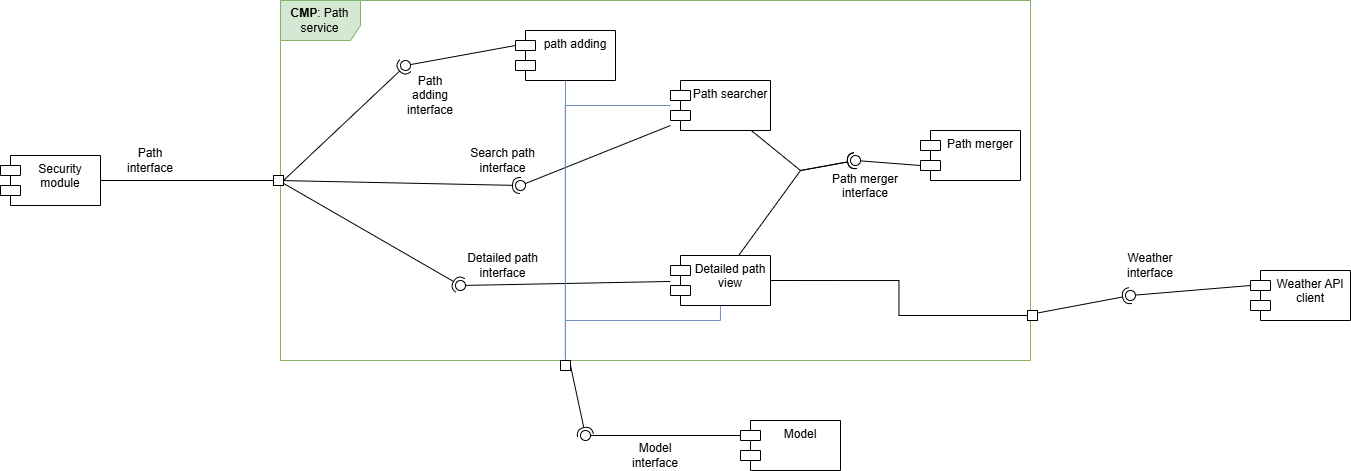

The diagram above was exported from draw.io. Its source (the exported page's mxGraphModel, read from the mxfile embedded in the PNG):
<mxGraphModel dx="1227" dy="529" grid="1" gridSize="10" guides="1" tooltips="1" connect="1" arrows="1" fold="1" page="0" pageScale="1" pageWidth="827" pageHeight="1169" math="0" shadow="0">
  <root>
    <mxCell id="0" />
    <mxCell id="1" parent="0" />
    <mxCell id="gvbIMmwi77MqHEMC76kT-1" value="&lt;b&gt;CMP&lt;/b&gt;: Path service" style="shape=umlFrame;whiteSpace=wrap;html=1;pointerEvents=0;width=80;height=40;fillColor=#d5e8d4;strokeColor=#82b366;" parent="1" vertex="1">
      <mxGeometry x="-120" y="20" width="750" height="360" as="geometry" />
    </mxCell>
    <mxCell id="jcFhB7nMdWeBuJT0cUkY-3" style="edgeStyle=orthogonalEdgeStyle;rounded=0;orthogonalLoop=1;jettySize=auto;html=1;entryX=0.5;entryY=0;entryDx=0;entryDy=0;endArrow=none;endFill=0;fillColor=#dae8fc;strokeColor=#6c8ebf;" parent="1" source="gvbIMmwi77MqHEMC76kT-2" target="3qZ8tJ23-qUpyW2dNz4v-30" edge="1">
      <mxGeometry relative="1" as="geometry" />
    </mxCell>
    <mxCell id="gvbIMmwi77MqHEMC76kT-2" value="path adding" style="shape=module;align=left;spacingLeft=20;align=center;verticalAlign=top;whiteSpace=wrap;html=1;" parent="1" vertex="1">
      <mxGeometry x="115" y="50" width="100" height="50" as="geometry" />
    </mxCell>
    <mxCell id="gvbIMmwi77MqHEMC76kT-4" value="Path searcher" style="shape=module;align=left;spacingLeft=20;align=center;verticalAlign=top;whiteSpace=wrap;html=1;" parent="1" vertex="1">
      <mxGeometry x="270" y="100" width="100" height="50" as="geometry" />
    </mxCell>
    <mxCell id="jcFhB7nMdWeBuJT0cUkY-5" style="edgeStyle=orthogonalEdgeStyle;rounded=0;orthogonalLoop=1;jettySize=auto;html=1;entryX=0.5;entryY=0;entryDx=0;entryDy=0;endArrow=none;endFill=0;fillColor=#dae8fc;strokeColor=#6c8ebf;" parent="1" source="gvbIMmwi77MqHEMC76kT-5" target="3qZ8tJ23-qUpyW2dNz4v-30" edge="1">
      <mxGeometry relative="1" as="geometry">
        <Array as="points">
          <mxPoint x="320" y="340" />
          <mxPoint x="165" y="340" />
        </Array>
      </mxGeometry>
    </mxCell>
    <mxCell id="gvbIMmwi77MqHEMC76kT-5" value="Detailed path view" style="shape=module;align=left;spacingLeft=20;align=center;verticalAlign=top;whiteSpace=wrap;html=1;" parent="1" vertex="1">
      <mxGeometry x="270" y="275" width="100" height="50" as="geometry" />
    </mxCell>
    <mxCell id="gvbIMmwi77MqHEMC76kT-7" value="Path merger" style="shape=module;align=left;spacingLeft=20;align=center;verticalAlign=top;whiteSpace=wrap;html=1;" parent="1" vertex="1">
      <mxGeometry x="520" y="150" width="100" height="50" as="geometry" />
    </mxCell>
    <mxCell id="zcj_IuV-sERVMDZN-Jml-3" style="edgeStyle=orthogonalEdgeStyle;rounded=0;orthogonalLoop=1;jettySize=auto;html=1;entryX=0;entryY=0.5;entryDx=0;entryDy=0;endArrow=none;endFill=0;" parent="1" source="3qZ8tJ23-qUpyW2dNz4v-1" target="3qZ8tJ23-qUpyW2dNz4v-5" edge="1">
      <mxGeometry relative="1" as="geometry" />
    </mxCell>
    <mxCell id="3qZ8tJ23-qUpyW2dNz4v-1" value="Security&lt;br&gt;module" style="shape=module;align=left;spacingLeft=20;align=center;verticalAlign=top;whiteSpace=wrap;html=1;" parent="1" vertex="1">
      <mxGeometry x="-400" y="175" width="100" height="50" as="geometry" />
    </mxCell>
    <mxCell id="3qZ8tJ23-qUpyW2dNz4v-4" value="" style="ellipse;whiteSpace=wrap;html=1;align=center;aspect=fixed;fillColor=none;strokeColor=none;resizable=0;perimeter=centerPerimeter;rotatable=0;allowArrows=0;points=[];outlineConnect=1;" parent="1" vertex="1">
      <mxGeometry x="-205" y="200" width="10" height="10" as="geometry" />
    </mxCell>
    <mxCell id="3qZ8tJ23-qUpyW2dNz4v-5" value="" style="rounded=0;whiteSpace=wrap;html=1;" parent="1" vertex="1">
      <mxGeometry x="-127" y="195" width="10" height="10" as="geometry" />
    </mxCell>
    <mxCell id="3qZ8tJ23-qUpyW2dNz4v-8" value="" style="rounded=0;orthogonalLoop=1;jettySize=auto;html=1;endArrow=halfCircle;endFill=0;endSize=6;strokeWidth=1;sketch=0;exitX=1;exitY=0.5;exitDx=0;exitDy=0;" parent="1" source="3qZ8tJ23-qUpyW2dNz4v-5" target="3qZ8tJ23-qUpyW2dNz4v-10" edge="1">
      <mxGeometry relative="1" as="geometry">
        <mxPoint x="140" y="135" as="sourcePoint" />
      </mxGeometry>
    </mxCell>
    <mxCell id="3qZ8tJ23-qUpyW2dNz4v-9" value="" style="rounded=0;orthogonalLoop=1;jettySize=auto;html=1;endArrow=oval;endFill=0;sketch=0;sourcePerimeterSpacing=0;targetPerimeterSpacing=0;endSize=10;exitX=0;exitY=0;exitDx=0;exitDy=15;exitPerimeter=0;" parent="1" source="gvbIMmwi77MqHEMC76kT-2" target="3qZ8tJ23-qUpyW2dNz4v-10" edge="1">
      <mxGeometry relative="1" as="geometry">
        <mxPoint x="-120" y="200" as="sourcePoint" />
      </mxGeometry>
    </mxCell>
    <mxCell id="3qZ8tJ23-qUpyW2dNz4v-10" value="" style="ellipse;whiteSpace=wrap;html=1;align=center;aspect=fixed;fillColor=none;strokeColor=none;resizable=0;perimeter=centerPerimeter;rotatable=0;allowArrows=0;points=[];outlineConnect=1;" parent="1" vertex="1">
      <mxGeometry y="80" width="10" height="10" as="geometry" />
    </mxCell>
    <mxCell id="3qZ8tJ23-qUpyW2dNz4v-11" value="" style="rounded=0;orthogonalLoop=1;jettySize=auto;html=1;endArrow=halfCircle;endFill=0;endSize=6;strokeWidth=1;sketch=0;" parent="1" source="3qZ8tJ23-qUpyW2dNz4v-5" target="3qZ8tJ23-qUpyW2dNz4v-13" edge="1">
      <mxGeometry relative="1" as="geometry">
        <mxPoint x="140" y="230" as="sourcePoint" />
      </mxGeometry>
    </mxCell>
    <mxCell id="3qZ8tJ23-qUpyW2dNz4v-12" value="" style="rounded=0;orthogonalLoop=1;jettySize=auto;html=1;endArrow=oval;endFill=0;sketch=0;sourcePerimeterSpacing=0;targetPerimeterSpacing=0;endSize=10;" parent="1" source="gvbIMmwi77MqHEMC76kT-4" target="3qZ8tJ23-qUpyW2dNz4v-13" edge="1">
      <mxGeometry relative="1" as="geometry">
        <mxPoint x="40" y="202.5" as="sourcePoint" />
      </mxGeometry>
    </mxCell>
    <mxCell id="3qZ8tJ23-qUpyW2dNz4v-13" value="" style="ellipse;whiteSpace=wrap;html=1;align=center;aspect=fixed;fillColor=none;strokeColor=none;resizable=0;perimeter=centerPerimeter;rotatable=0;allowArrows=0;points=[];outlineConnect=1;" parent="1" vertex="1">
      <mxGeometry x="115" y="200" width="10" height="10" as="geometry" />
    </mxCell>
    <mxCell id="3qZ8tJ23-qUpyW2dNz4v-15" value="" style="rounded=0;orthogonalLoop=1;jettySize=auto;html=1;endArrow=halfCircle;endFill=0;endSize=6;strokeWidth=1;sketch=0;" parent="1" source="gvbIMmwi77MqHEMC76kT-4" target="3qZ8tJ23-qUpyW2dNz4v-17" edge="1">
      <mxGeometry relative="1" as="geometry">
        <mxPoint x="370" y="235" as="sourcePoint" />
        <Array as="points">
          <mxPoint x="400" y="190" />
        </Array>
      </mxGeometry>
    </mxCell>
    <mxCell id="3qZ8tJ23-qUpyW2dNz4v-16" value="" style="rounded=0;orthogonalLoop=1;jettySize=auto;html=1;endArrow=oval;endFill=0;sketch=0;sourcePerimeterSpacing=0;targetPerimeterSpacing=0;endSize=10;exitX=0;exitY=0;exitDx=0;exitDy=35;exitPerimeter=0;" parent="1" source="gvbIMmwi77MqHEMC76kT-7" target="3qZ8tJ23-qUpyW2dNz4v-17" edge="1">
      <mxGeometry relative="1" as="geometry">
        <mxPoint x="330" y="235" as="sourcePoint" />
      </mxGeometry>
    </mxCell>
    <mxCell id="3qZ8tJ23-qUpyW2dNz4v-17" value="" style="ellipse;whiteSpace=wrap;html=1;align=center;aspect=fixed;fillColor=none;strokeColor=none;resizable=0;perimeter=centerPerimeter;rotatable=0;allowArrows=0;points=[];outlineConnect=1;" parent="1" vertex="1">
      <mxGeometry x="450" y="175" width="10" height="10" as="geometry" />
    </mxCell>
    <mxCell id="3qZ8tJ23-qUpyW2dNz4v-20" value="" style="ellipse;whiteSpace=wrap;html=1;align=center;aspect=fixed;fillColor=none;strokeColor=none;resizable=0;perimeter=centerPerimeter;rotatable=0;allowArrows=0;points=[];outlineConnect=1;" parent="1" vertex="1">
      <mxGeometry x="340" y="250" width="10" height="10" as="geometry" />
    </mxCell>
    <mxCell id="3qZ8tJ23-qUpyW2dNz4v-21" value="" style="rounded=0;orthogonalLoop=1;jettySize=auto;html=1;endArrow=halfCircle;endFill=0;endSize=6;strokeWidth=1;sketch=0;" parent="1" source="3qZ8tJ23-qUpyW2dNz4v-5" target="3qZ8tJ23-qUpyW2dNz4v-23" edge="1">
      <mxGeometry relative="1" as="geometry">
        <mxPoint x="80" y="305" as="sourcePoint" />
      </mxGeometry>
    </mxCell>
    <mxCell id="3qZ8tJ23-qUpyW2dNz4v-22" value="" style="rounded=0;orthogonalLoop=1;jettySize=auto;html=1;endArrow=oval;endFill=0;sketch=0;sourcePerimeterSpacing=0;targetPerimeterSpacing=0;endSize=10;" parent="1" source="gvbIMmwi77MqHEMC76kT-5" target="3qZ8tJ23-qUpyW2dNz4v-23" edge="1">
      <mxGeometry relative="1" as="geometry">
        <mxPoint x="40" y="215" as="sourcePoint" />
      </mxGeometry>
    </mxCell>
    <mxCell id="3qZ8tJ23-qUpyW2dNz4v-23" value="" style="ellipse;whiteSpace=wrap;html=1;align=center;aspect=fixed;fillColor=none;strokeColor=none;resizable=0;perimeter=centerPerimeter;rotatable=0;allowArrows=0;points=[];outlineConnect=1;" parent="1" vertex="1">
      <mxGeometry x="55" y="300" width="10" height="10" as="geometry" />
    </mxCell>
    <mxCell id="3qZ8tJ23-qUpyW2dNz4v-27" value="" style="rounded=0;orthogonalLoop=1;jettySize=auto;html=1;endArrow=halfCircle;endFill=0;endSize=6;strokeWidth=1;sketch=0;fillColor=#ffe6cc;strokeColor=#000000;entryX=0.1;entryY=0.176;entryDx=0;entryDy=0;entryPerimeter=0;" parent="1" source="gvbIMmwi77MqHEMC76kT-5" target="3qZ8tJ23-qUpyW2dNz4v-17" edge="1">
      <mxGeometry relative="1" as="geometry">
        <mxPoint x="340" y="265" as="sourcePoint" />
        <Array as="points">
          <mxPoint x="400" y="190" />
        </Array>
      </mxGeometry>
    </mxCell>
    <mxCell id="3qZ8tJ23-qUpyW2dNz4v-29" value="" style="ellipse;whiteSpace=wrap;html=1;align=center;aspect=fixed;fillColor=none;strokeColor=none;resizable=0;perimeter=centerPerimeter;rotatable=0;allowArrows=0;points=[];outlineConnect=1;" parent="1" vertex="1">
      <mxGeometry x="315" y="260" width="10" height="10" as="geometry" />
    </mxCell>
    <mxCell id="3qZ8tJ23-qUpyW2dNz4v-30" value="" style="rounded=0;whiteSpace=wrap;html=1;" parent="1" vertex="1">
      <mxGeometry x="160" y="380" width="10" height="10" as="geometry" />
    </mxCell>
    <mxCell id="geDB2Z8Xm0EXbHLQoCsu-1" value="Model" style="shape=module;align=left;spacingLeft=20;align=center;verticalAlign=top;whiteSpace=wrap;html=1;" parent="1" vertex="1">
      <mxGeometry x="340" y="440" width="100" height="50" as="geometry" />
    </mxCell>
    <mxCell id="geDB2Z8Xm0EXbHLQoCsu-4" value="" style="rounded=0;orthogonalLoop=1;jettySize=auto;html=1;endArrow=oval;endFill=0;sketch=0;sourcePerimeterSpacing=0;targetPerimeterSpacing=0;endSize=10;exitX=0;exitY=0;exitDx=0;exitDy=15;exitPerimeter=0;" parent="1" source="geDB2Z8Xm0EXbHLQoCsu-1" target="geDB2Z8Xm0EXbHLQoCsu-5" edge="1">
      <mxGeometry relative="1" as="geometry">
        <mxPoint x="710" y="135" as="sourcePoint" />
      </mxGeometry>
    </mxCell>
    <mxCell id="geDB2Z8Xm0EXbHLQoCsu-5" value="" style="ellipse;whiteSpace=wrap;html=1;align=center;aspect=fixed;fillColor=none;strokeColor=none;resizable=0;perimeter=centerPerimeter;rotatable=0;allowArrows=0;points=[];outlineConnect=1;" parent="1" vertex="1">
      <mxGeometry x="180" y="450" width="10" height="10" as="geometry" />
    </mxCell>
    <mxCell id="geDB2Z8Xm0EXbHLQoCsu-6" value="" style="rounded=0;orthogonalLoop=1;jettySize=auto;html=1;endArrow=halfCircle;endFill=0;endSize=6;strokeWidth=1;sketch=0;exitX=1;exitY=0.5;exitDx=0;exitDy=0;entryX=0.743;entryY=0.367;entryDx=0;entryDy=0;entryPerimeter=0;" parent="1" source="3qZ8tJ23-qUpyW2dNz4v-30" target="geDB2Z8Xm0EXbHLQoCsu-5" edge="1">
      <mxGeometry relative="1" as="geometry">
        <mxPoint x="750" y="200" as="sourcePoint" />
        <mxPoint x="750" y="180" as="targetPoint" />
      </mxGeometry>
    </mxCell>
    <mxCell id="5muQ2VGm9bXw9nhEu-Ss-5" style="edgeStyle=orthogonalEdgeStyle;rounded=0;orthogonalLoop=1;jettySize=auto;html=1;entryX=1;entryY=0.5;entryDx=0;entryDy=0;endArrow=none;endFill=0;fillColor=#fff2cc;strokeColor=#000000;" parent="1" source="geDB2Z8Xm0EXbHLQoCsu-8" target="gvbIMmwi77MqHEMC76kT-5" edge="1">
      <mxGeometry relative="1" as="geometry" />
    </mxCell>
    <mxCell id="geDB2Z8Xm0EXbHLQoCsu-8" value="" style="rounded=0;whiteSpace=wrap;html=1;" parent="1" vertex="1">
      <mxGeometry x="627" y="330" width="10" height="10" as="geometry" />
    </mxCell>
    <mxCell id="5muQ2VGm9bXw9nhEu-Ss-1" value="Weather API client" style="shape=module;align=left;spacingLeft=20;align=center;verticalAlign=top;whiteSpace=wrap;html=1;" parent="1" vertex="1">
      <mxGeometry x="850" y="290" width="100" height="50" as="geometry" />
    </mxCell>
    <mxCell id="5muQ2VGm9bXw9nhEu-Ss-2" value="" style="rounded=0;orthogonalLoop=1;jettySize=auto;html=1;endArrow=halfCircle;endFill=0;endSize=6;strokeWidth=1;sketch=0;exitX=1;exitY=0.25;exitDx=0;exitDy=0;" parent="1" source="geDB2Z8Xm0EXbHLQoCsu-8" target="5muQ2VGm9bXw9nhEu-Ss-4" edge="1">
      <mxGeometry relative="1" as="geometry">
        <mxPoint x="750" y="315" as="sourcePoint" />
      </mxGeometry>
    </mxCell>
    <mxCell id="5muQ2VGm9bXw9nhEu-Ss-3" value="" style="rounded=0;orthogonalLoop=1;jettySize=auto;html=1;endArrow=oval;endFill=0;sketch=0;sourcePerimeterSpacing=0;targetPerimeterSpacing=0;endSize=10;exitX=0;exitY=0;exitDx=0;exitDy=15;exitPerimeter=0;" parent="1" source="5muQ2VGm9bXw9nhEu-Ss-1" target="5muQ2VGm9bXw9nhEu-Ss-4" edge="1">
      <mxGeometry relative="1" as="geometry">
        <mxPoint x="710" y="315" as="sourcePoint" />
      </mxGeometry>
    </mxCell>
    <mxCell id="5muQ2VGm9bXw9nhEu-Ss-4" value="" style="ellipse;whiteSpace=wrap;html=1;align=center;aspect=fixed;fillColor=none;strokeColor=none;resizable=0;perimeter=centerPerimeter;rotatable=0;allowArrows=0;points=[];outlineConnect=1;" parent="1" vertex="1">
      <mxGeometry x="725" y="310" width="10" height="10" as="geometry" />
    </mxCell>
    <mxCell id="Y1GsHhHMU1MzEcYSbWPg-4" value="" style="ellipse;whiteSpace=wrap;html=1;align=center;aspect=fixed;fillColor=none;strokeColor=none;resizable=0;perimeter=centerPerimeter;rotatable=0;allowArrows=0;points=[];outlineConnect=1;" parent="1" vertex="1">
      <mxGeometry x="710" y="270" width="10" height="10" as="geometry" />
    </mxCell>
    <mxCell id="zcj_IuV-sERVMDZN-Jml-1" value="Path&lt;br&gt;interface" style="text;html=1;whiteSpace=wrap;strokeColor=none;fillColor=none;align=center;verticalAlign=middle;rounded=0;" parent="1" vertex="1">
      <mxGeometry x="-280" y="165" width="60" height="30" as="geometry" />
    </mxCell>
    <mxCell id="zcj_IuV-sERVMDZN-Jml-4" value="Path&lt;br&gt;adding&lt;br&gt;interface" style="text;html=1;whiteSpace=wrap;strokeColor=none;fillColor=none;align=center;verticalAlign=middle;rounded=0;" parent="1" vertex="1">
      <mxGeometry y="100" width="60" height="30" as="geometry" />
    </mxCell>
    <mxCell id="zcj_IuV-sERVMDZN-Jml-5" value="Search path interface" style="text;html=1;whiteSpace=wrap;strokeColor=none;fillColor=none;align=center;verticalAlign=middle;rounded=0;" parent="1" vertex="1">
      <mxGeometry x="65" y="165" width="75" height="30" as="geometry" />
    </mxCell>
    <mxCell id="zcj_IuV-sERVMDZN-Jml-6" value="Detailed path interface" style="text;html=1;whiteSpace=wrap;strokeColor=none;fillColor=none;align=center;verticalAlign=middle;rounded=0;" parent="1" vertex="1">
      <mxGeometry x="65" y="270" width="75" height="30" as="geometry" />
    </mxCell>
    <mxCell id="zcj_IuV-sERVMDZN-Jml-7" value="&lt;div style=&quot;text-align: center;&quot;&gt;Path merger&lt;br&gt;interface&lt;/div&gt;" style="text;whiteSpace=wrap;html=1;" parent="1" vertex="1">
      <mxGeometry x="430" y="185" width="80" height="40" as="geometry" />
    </mxCell>
    <mxCell id="yfYQH-MpZUPe_wOJIHCL-1" value="Model&lt;br&gt;interface" style="text;html=1;whiteSpace=wrap;strokeColor=none;fillColor=none;align=center;verticalAlign=middle;rounded=0;" parent="1" vertex="1">
      <mxGeometry x="225" y="460" width="60" height="30" as="geometry" />
    </mxCell>
    <mxCell id="viTo-UlynBuuVdLNOCfD-1" value="Weather&lt;br&gt;interface" style="text;html=1;whiteSpace=wrap;strokeColor=none;fillColor=none;align=center;verticalAlign=middle;rounded=0;" parent="1" vertex="1">
      <mxGeometry x="720" y="270" width="60" height="30" as="geometry" />
    </mxCell>
    <mxCell id="jcFhB7nMdWeBuJT0cUkY-4" style="edgeStyle=orthogonalEdgeStyle;rounded=0;orthogonalLoop=1;jettySize=auto;html=1;entryX=0.481;entryY=-0.3;entryDx=0;entryDy=0;entryPerimeter=0;endArrow=none;endFill=0;fillColor=#dae8fc;strokeColor=#6c8ebf;" parent="1" source="gvbIMmwi77MqHEMC76kT-4" target="3qZ8tJ23-qUpyW2dNz4v-30" edge="1">
      <mxGeometry relative="1" as="geometry" />
    </mxCell>
  </root>
</mxGraphModel>